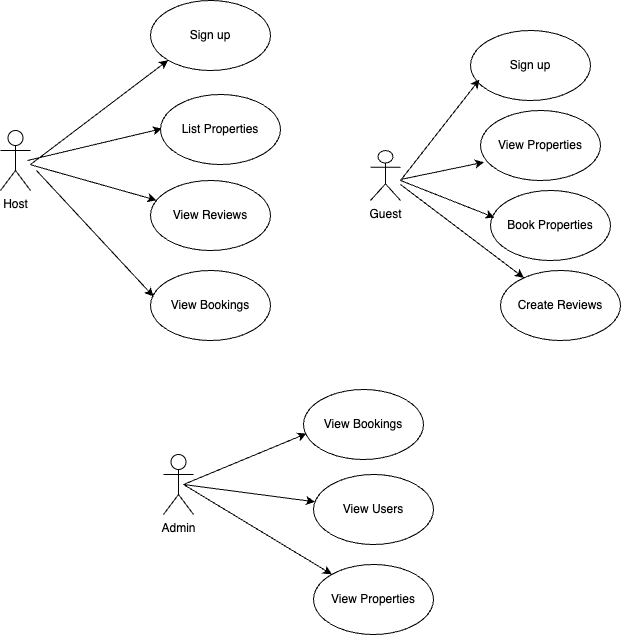

The diagram above was exported from draw.io. Its source (the exported page's mxGraphModel, read from the mxfile embedded in the PNG):
<mxGraphModel dx="1018" dy="689" grid="1" gridSize="10" guides="1" tooltips="1" connect="1" arrows="1" fold="1" page="1" pageScale="1" pageWidth="1100" pageHeight="850" math="0" shadow="0">
  <root>
    <mxCell id="0" />
    <mxCell id="1" parent="0" />
    <mxCell id="Tpp5HiZZJgJFP-baTSIG-1" value="Host" style="shape=umlActor;verticalLabelPosition=bottom;verticalAlign=top;html=1;outlineConnect=0;" vertex="1" parent="1">
      <mxGeometry x="120" y="166" width="30" height="60" as="geometry" />
    </mxCell>
    <mxCell id="Tpp5HiZZJgJFP-baTSIG-4" value="" style="endArrow=classic;html=1;rounded=0;" edge="1" parent="1">
      <mxGeometry width="50" height="50" relative="1" as="geometry">
        <mxPoint x="147" y="196" as="sourcePoint" />
        <mxPoint x="281.4074517186773" y="164.16665617189233" as="targetPoint" />
      </mxGeometry>
    </mxCell>
    <mxCell id="Tpp5HiZZJgJFP-baTSIG-5" value="List Properties" style="ellipse;whiteSpace=wrap;html=1;" vertex="1" parent="1">
      <mxGeometry x="280" y="130" width="120" height="70" as="geometry" />
    </mxCell>
    <mxCell id="Tpp5HiZZJgJFP-baTSIG-6" value="" style="endArrow=classic;html=1;rounded=0;" edge="1" parent="1" target="Tpp5HiZZJgJFP-baTSIG-7" source="Tpp5HiZZJgJFP-baTSIG-1">
      <mxGeometry width="50" height="50" relative="1" as="geometry">
        <mxPoint x="90" y="199.23529411764707" as="sourcePoint" />
        <mxPoint x="280" y="256" as="targetPoint" />
      </mxGeometry>
    </mxCell>
    <mxCell id="Tpp5HiZZJgJFP-baTSIG-7" value="View Reviews" style="ellipse;whiteSpace=wrap;html=1;" vertex="1" parent="1">
      <mxGeometry x="270" y="216" width="120" height="70" as="geometry" />
    </mxCell>
    <mxCell id="Tpp5HiZZJgJFP-baTSIG-9" value="View Bookings" style="ellipse;whiteSpace=wrap;html=1;" vertex="1" parent="1">
      <mxGeometry x="270" y="306" width="120" height="70" as="geometry" />
    </mxCell>
    <mxCell id="Tpp5HiZZJgJFP-baTSIG-10" value="" style="endArrow=classic;html=1;rounded=0;entryX=0.025;entryY=0.371;entryDx=0;entryDy=0;entryPerimeter=0;" edge="1" parent="1" target="Tpp5HiZZJgJFP-baTSIG-9">
      <mxGeometry width="50" height="50" relative="1" as="geometry">
        <mxPoint x="156" y="206" as="sourcePoint" />
        <mxPoint x="282" y="262" as="targetPoint" />
      </mxGeometry>
    </mxCell>
    <mxCell id="Tpp5HiZZJgJFP-baTSIG-11" value="Guest" style="shape=umlActor;verticalLabelPosition=bottom;verticalAlign=top;html=1;outlineConnect=0;" vertex="1" parent="1">
      <mxGeometry x="490" y="186" width="30" height="50" as="geometry" />
    </mxCell>
    <mxCell id="Tpp5HiZZJgJFP-baTSIG-14" value="View Properties" style="ellipse;whiteSpace=wrap;html=1;" vertex="1" parent="1">
      <mxGeometry x="600" y="146" width="120" height="70" as="geometry" />
    </mxCell>
    <mxCell id="Tpp5HiZZJgJFP-baTSIG-15" value="Book Properties" style="ellipse;whiteSpace=wrap;html=1;" vertex="1" parent="1">
      <mxGeometry x="610" y="226" width="120" height="70" as="geometry" />
    </mxCell>
    <mxCell id="Tpp5HiZZJgJFP-baTSIG-16" value="Create Reviews" style="ellipse;whiteSpace=wrap;html=1;" vertex="1" parent="1">
      <mxGeometry x="620" y="306" width="120" height="70" as="geometry" />
    </mxCell>
    <mxCell id="Tpp5HiZZJgJFP-baTSIG-17" value="Sign up" style="ellipse;whiteSpace=wrap;html=1;" vertex="1" parent="1">
      <mxGeometry x="590" y="66" width="120" height="70" as="geometry" />
    </mxCell>
    <mxCell id="Tpp5HiZZJgJFP-baTSIG-18" value="Sign up" style="ellipse;whiteSpace=wrap;html=1;" vertex="1" parent="1">
      <mxGeometry x="270" y="36" width="120" height="70" as="geometry" />
    </mxCell>
    <mxCell id="Tpp5HiZZJgJFP-baTSIG-19" value="" style="endArrow=classic;html=1;rounded=0;entryX=0;entryY=1;entryDx=0;entryDy=0;" edge="1" parent="1" target="Tpp5HiZZJgJFP-baTSIG-18">
      <mxGeometry width="50" height="50" relative="1" as="geometry">
        <mxPoint x="150" y="200" as="sourcePoint" />
        <mxPoint x="200" y="136" as="targetPoint" />
      </mxGeometry>
    </mxCell>
    <mxCell id="Tpp5HiZZJgJFP-baTSIG-20" value="" style="endArrow=classic;html=1;rounded=0;entryX=0.075;entryY=0.7;entryDx=0;entryDy=0;entryPerimeter=0;" edge="1" parent="1" target="Tpp5HiZZJgJFP-baTSIG-17">
      <mxGeometry width="50" height="50" relative="1" as="geometry">
        <mxPoint x="520" y="216" as="sourcePoint" />
        <mxPoint x="570" y="166" as="targetPoint" />
      </mxGeometry>
    </mxCell>
    <mxCell id="Tpp5HiZZJgJFP-baTSIG-21" value="" style="endArrow=classic;html=1;rounded=0;" edge="1" parent="1">
      <mxGeometry width="50" height="50" relative="1" as="geometry">
        <mxPoint x="520" y="215" as="sourcePoint" />
        <mxPoint x="603.4590291911773" y="197.71205823897049" as="targetPoint" />
      </mxGeometry>
    </mxCell>
    <mxCell id="Tpp5HiZZJgJFP-baTSIG-22" value="" style="endArrow=classic;html=1;rounded=0;entryX=0.033;entryY=0.386;entryDx=0;entryDy=0;entryPerimeter=0;" edge="1" parent="1" target="Tpp5HiZZJgJFP-baTSIG-15">
      <mxGeometry width="50" height="50" relative="1" as="geometry">
        <mxPoint x="520" y="216" as="sourcePoint" />
        <mxPoint x="570" y="166" as="targetPoint" />
      </mxGeometry>
    </mxCell>
    <mxCell id="Tpp5HiZZJgJFP-baTSIG-23" value="" style="endArrow=classic;html=1;rounded=0;" edge="1" parent="1" target="Tpp5HiZZJgJFP-baTSIG-16">
      <mxGeometry width="50" height="50" relative="1" as="geometry">
        <mxPoint x="520" y="220" as="sourcePoint" />
        <mxPoint x="560" y="186" as="targetPoint" />
      </mxGeometry>
    </mxCell>
    <mxCell id="Tpp5HiZZJgJFP-baTSIG-24" value="Admin" style="shape=umlActor;verticalLabelPosition=bottom;verticalAlign=top;html=1;outlineConnect=0;" vertex="1" parent="1">
      <mxGeometry x="283" y="490" width="30" height="60" as="geometry" />
    </mxCell>
    <mxCell id="Tpp5HiZZJgJFP-baTSIG-25" value="View Bookings" style="ellipse;whiteSpace=wrap;html=1;" vertex="1" parent="1">
      <mxGeometry x="423" y="425" width="120" height="70" as="geometry" />
    </mxCell>
    <mxCell id="Tpp5HiZZJgJFP-baTSIG-26" value="View Users" style="ellipse;whiteSpace=wrap;html=1;" vertex="1" parent="1">
      <mxGeometry x="433" y="510" width="120" height="70" as="geometry" />
    </mxCell>
    <mxCell id="Tpp5HiZZJgJFP-baTSIG-27" value="View Properties" style="ellipse;whiteSpace=wrap;html=1;" vertex="1" parent="1">
      <mxGeometry x="433" y="600" width="120" height="70" as="geometry" />
    </mxCell>
    <mxCell id="Tpp5HiZZJgJFP-baTSIG-28" value="" style="endArrow=classic;html=1;rounded=0;entryX=0.025;entryY=0.629;entryDx=0;entryDy=0;entryPerimeter=0;" edge="1" parent="1" target="Tpp5HiZZJgJFP-baTSIG-25">
      <mxGeometry width="50" height="50" relative="1" as="geometry">
        <mxPoint x="303" y="520" as="sourcePoint" />
        <mxPoint x="353" y="470" as="targetPoint" />
      </mxGeometry>
    </mxCell>
    <mxCell id="Tpp5HiZZJgJFP-baTSIG-29" value="" style="endArrow=classic;html=1;rounded=0;" edge="1" parent="1" target="Tpp5HiZZJgJFP-baTSIG-26">
      <mxGeometry width="50" height="50" relative="1" as="geometry">
        <mxPoint x="303" y="520" as="sourcePoint" />
        <mxPoint x="353" y="470" as="targetPoint" />
      </mxGeometry>
    </mxCell>
    <mxCell id="Tpp5HiZZJgJFP-baTSIG-30" value="" style="endArrow=classic;html=1;rounded=0;" edge="1" parent="1" target="Tpp5HiZZJgJFP-baTSIG-27">
      <mxGeometry width="50" height="50" relative="1" as="geometry">
        <mxPoint x="303" y="520" as="sourcePoint" />
        <mxPoint x="353" y="470" as="targetPoint" />
      </mxGeometry>
    </mxCell>
  </root>
</mxGraphModel>